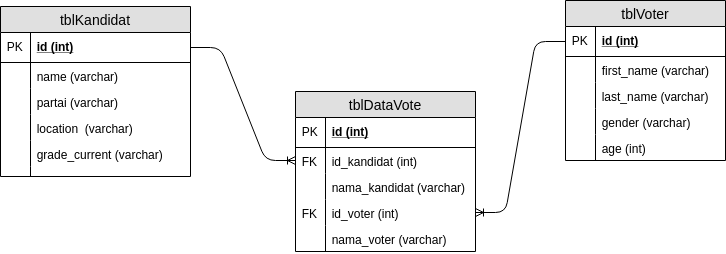

The diagram above was exported from draw.io. Its source (the exported page's mxGraphModel, read from the mxfile embedded in the PNG):
<mxGraphModel dx="981" dy="499" grid="1" gridSize="10" guides="1" tooltips="1" connect="1" arrows="1" fold="1" page="1" pageScale="1" pageWidth="1169" pageHeight="827" math="0" shadow="0">
  <root>
    <mxCell id="0" />
    <mxCell id="1" parent="0" />
    <mxCell id="cNw8Mhe9CtWgfTh44HeN-1" value="tblKandidat" style="swimlane;fontStyle=0;childLayout=stackLayout;horizontal=1;startSize=26;fillColor=#e0e0e0;horizontalStack=0;resizeParent=1;resizeParentMax=0;resizeLast=0;collapsible=1;marginBottom=0;swimlaneFillColor=#ffffff;align=center;fontSize=14;" vertex="1" parent="1">
      <mxGeometry x="75" y="195" width="190" height="170" as="geometry" />
    </mxCell>
    <mxCell id="cNw8Mhe9CtWgfTh44HeN-2" value="id (int)" style="shape=partialRectangle;top=0;left=0;right=0;bottom=1;align=left;verticalAlign=middle;fillColor=none;spacingLeft=34;spacingRight=4;overflow=hidden;rotatable=0;points=[[0,0.5],[1,0.5]];portConstraint=eastwest;dropTarget=0;fontStyle=5;fontSize=12;" vertex="1" parent="cNw8Mhe9CtWgfTh44HeN-1">
      <mxGeometry y="26" width="190" height="30" as="geometry" />
    </mxCell>
    <mxCell id="cNw8Mhe9CtWgfTh44HeN-3" value="PK" style="shape=partialRectangle;top=0;left=0;bottom=0;fillColor=none;align=left;verticalAlign=middle;spacingLeft=4;spacingRight=4;overflow=hidden;rotatable=0;points=[];portConstraint=eastwest;part=1;fontSize=12;" vertex="1" connectable="0" parent="cNw8Mhe9CtWgfTh44HeN-2">
      <mxGeometry width="30" height="30" as="geometry" />
    </mxCell>
    <mxCell id="cNw8Mhe9CtWgfTh44HeN-4" value="name (varchar)" style="shape=partialRectangle;top=0;left=0;right=0;bottom=0;align=left;verticalAlign=top;fillColor=none;spacingLeft=34;spacingRight=4;overflow=hidden;rotatable=0;points=[[0,0.5],[1,0.5]];portConstraint=eastwest;dropTarget=0;fontSize=12;" vertex="1" parent="cNw8Mhe9CtWgfTh44HeN-1">
      <mxGeometry y="56" width="190" height="26" as="geometry" />
    </mxCell>
    <mxCell id="cNw8Mhe9CtWgfTh44HeN-5" value="" style="shape=partialRectangle;top=0;left=0;bottom=0;fillColor=none;align=left;verticalAlign=top;spacingLeft=4;spacingRight=4;overflow=hidden;rotatable=0;points=[];portConstraint=eastwest;part=1;fontSize=12;" vertex="1" connectable="0" parent="cNw8Mhe9CtWgfTh44HeN-4">
      <mxGeometry width="30" height="26" as="geometry" />
    </mxCell>
    <mxCell id="cNw8Mhe9CtWgfTh44HeN-6" value="partai (varchar)" style="shape=partialRectangle;top=0;left=0;right=0;bottom=0;align=left;verticalAlign=top;fillColor=none;spacingLeft=34;spacingRight=4;overflow=hidden;rotatable=0;points=[[0,0.5],[1,0.5]];portConstraint=eastwest;dropTarget=0;fontSize=12;" vertex="1" parent="cNw8Mhe9CtWgfTh44HeN-1">
      <mxGeometry y="82" width="190" height="26" as="geometry" />
    </mxCell>
    <mxCell id="cNw8Mhe9CtWgfTh44HeN-7" value="" style="shape=partialRectangle;top=0;left=0;bottom=0;fillColor=none;align=left;verticalAlign=top;spacingLeft=4;spacingRight=4;overflow=hidden;rotatable=0;points=[];portConstraint=eastwest;part=1;fontSize=12;" vertex="1" connectable="0" parent="cNw8Mhe9CtWgfTh44HeN-6">
      <mxGeometry width="30" height="26" as="geometry" />
    </mxCell>
    <mxCell id="cNw8Mhe9CtWgfTh44HeN-8" value="location  (varchar)" style="shape=partialRectangle;top=0;left=0;right=0;bottom=0;align=left;verticalAlign=top;fillColor=none;spacingLeft=34;spacingRight=4;overflow=hidden;rotatable=0;points=[[0,0.5],[1,0.5]];portConstraint=eastwest;dropTarget=0;fontSize=12;" vertex="1" parent="cNw8Mhe9CtWgfTh44HeN-1">
      <mxGeometry y="108" width="190" height="26" as="geometry" />
    </mxCell>
    <mxCell id="cNw8Mhe9CtWgfTh44HeN-9" value="" style="shape=partialRectangle;top=0;left=0;bottom=0;fillColor=none;align=left;verticalAlign=top;spacingLeft=4;spacingRight=4;overflow=hidden;rotatable=0;points=[];portConstraint=eastwest;part=1;fontSize=12;" vertex="1" connectable="0" parent="cNw8Mhe9CtWgfTh44HeN-8">
      <mxGeometry width="30" height="26" as="geometry" />
    </mxCell>
    <mxCell id="cNw8Mhe9CtWgfTh44HeN-12" value="grade_current (varchar)" style="shape=partialRectangle;top=0;left=0;right=0;bottom=0;align=left;verticalAlign=top;fillColor=none;spacingLeft=34;spacingRight=4;overflow=hidden;rotatable=0;points=[[0,0.5],[1,0.5]];portConstraint=eastwest;dropTarget=0;fontSize=12;" vertex="1" parent="cNw8Mhe9CtWgfTh44HeN-1">
      <mxGeometry y="134" width="190" height="26" as="geometry" />
    </mxCell>
    <mxCell id="cNw8Mhe9CtWgfTh44HeN-13" value="" style="shape=partialRectangle;top=0;left=0;bottom=0;fillColor=none;align=left;verticalAlign=top;spacingLeft=4;spacingRight=4;overflow=hidden;rotatable=0;points=[];portConstraint=eastwest;part=1;fontSize=12;" vertex="1" connectable="0" parent="cNw8Mhe9CtWgfTh44HeN-12">
      <mxGeometry width="30" height="26" as="geometry" />
    </mxCell>
    <mxCell id="cNw8Mhe9CtWgfTh44HeN-10" value="" style="shape=partialRectangle;top=0;left=0;right=0;bottom=0;align=left;verticalAlign=top;fillColor=none;spacingLeft=34;spacingRight=4;overflow=hidden;rotatable=0;points=[[0,0.5],[1,0.5]];portConstraint=eastwest;dropTarget=0;fontSize=12;" vertex="1" parent="cNw8Mhe9CtWgfTh44HeN-1">
      <mxGeometry y="160" width="190" height="10" as="geometry" />
    </mxCell>
    <mxCell id="cNw8Mhe9CtWgfTh44HeN-11" value="" style="shape=partialRectangle;top=0;left=0;bottom=0;fillColor=none;align=left;verticalAlign=top;spacingLeft=4;spacingRight=4;overflow=hidden;rotatable=0;points=[];portConstraint=eastwest;part=1;fontSize=12;" vertex="1" connectable="0" parent="cNw8Mhe9CtWgfTh44HeN-10">
      <mxGeometry width="30" height="10" as="geometry" />
    </mxCell>
    <mxCell id="cNw8Mhe9CtWgfTh44HeN-14" value="tblVoter" style="swimlane;fontStyle=0;childLayout=stackLayout;horizontal=1;startSize=26;fillColor=#e0e0e0;horizontalStack=0;resizeParent=1;resizeParentMax=0;resizeLast=0;collapsible=1;marginBottom=0;swimlaneFillColor=#ffffff;align=center;fontSize=14;" vertex="1" parent="1">
      <mxGeometry x="640" y="189" width="160" height="160" as="geometry" />
    </mxCell>
    <mxCell id="cNw8Mhe9CtWgfTh44HeN-15" value="id (int)" style="shape=partialRectangle;top=0;left=0;right=0;bottom=1;align=left;verticalAlign=middle;fillColor=none;spacingLeft=34;spacingRight=4;overflow=hidden;rotatable=0;points=[[0,0.5],[1,0.5]];portConstraint=eastwest;dropTarget=0;fontStyle=5;fontSize=12;" vertex="1" parent="cNw8Mhe9CtWgfTh44HeN-14">
      <mxGeometry y="26" width="160" height="30" as="geometry" />
    </mxCell>
    <mxCell id="cNw8Mhe9CtWgfTh44HeN-16" value="PK" style="shape=partialRectangle;top=0;left=0;bottom=0;fillColor=none;align=left;verticalAlign=middle;spacingLeft=4;spacingRight=4;overflow=hidden;rotatable=0;points=[];portConstraint=eastwest;part=1;fontSize=12;" vertex="1" connectable="0" parent="cNw8Mhe9CtWgfTh44HeN-15">
      <mxGeometry width="30" height="30" as="geometry" />
    </mxCell>
    <mxCell id="cNw8Mhe9CtWgfTh44HeN-17" value="first_name (varchar)" style="shape=partialRectangle;top=0;left=0;right=0;bottom=0;align=left;verticalAlign=top;fillColor=none;spacingLeft=34;spacingRight=4;overflow=hidden;rotatable=0;points=[[0,0.5],[1,0.5]];portConstraint=eastwest;dropTarget=0;fontSize=12;" vertex="1" parent="cNw8Mhe9CtWgfTh44HeN-14">
      <mxGeometry y="56" width="160" height="26" as="geometry" />
    </mxCell>
    <mxCell id="cNw8Mhe9CtWgfTh44HeN-18" value="" style="shape=partialRectangle;top=0;left=0;bottom=0;fillColor=none;align=left;verticalAlign=top;spacingLeft=4;spacingRight=4;overflow=hidden;rotatable=0;points=[];portConstraint=eastwest;part=1;fontSize=12;" vertex="1" connectable="0" parent="cNw8Mhe9CtWgfTh44HeN-17">
      <mxGeometry width="30" height="26" as="geometry" />
    </mxCell>
    <mxCell id="cNw8Mhe9CtWgfTh44HeN-19" value="last_name (varchar)" style="shape=partialRectangle;top=0;left=0;right=0;bottom=0;align=left;verticalAlign=top;fillColor=none;spacingLeft=34;spacingRight=4;overflow=hidden;rotatable=0;points=[[0,0.5],[1,0.5]];portConstraint=eastwest;dropTarget=0;fontSize=12;" vertex="1" parent="cNw8Mhe9CtWgfTh44HeN-14">
      <mxGeometry y="82" width="160" height="26" as="geometry" />
    </mxCell>
    <mxCell id="cNw8Mhe9CtWgfTh44HeN-20" value="" style="shape=partialRectangle;top=0;left=0;bottom=0;fillColor=none;align=left;verticalAlign=top;spacingLeft=4;spacingRight=4;overflow=hidden;rotatable=0;points=[];portConstraint=eastwest;part=1;fontSize=12;" vertex="1" connectable="0" parent="cNw8Mhe9CtWgfTh44HeN-19">
      <mxGeometry width="30" height="26" as="geometry" />
    </mxCell>
    <mxCell id="cNw8Mhe9CtWgfTh44HeN-21" value="gender (varchar)" style="shape=partialRectangle;top=0;left=0;right=0;bottom=0;align=left;verticalAlign=top;fillColor=none;spacingLeft=34;spacingRight=4;overflow=hidden;rotatable=0;points=[[0,0.5],[1,0.5]];portConstraint=eastwest;dropTarget=0;fontSize=12;" vertex="1" parent="cNw8Mhe9CtWgfTh44HeN-14">
      <mxGeometry y="108" width="160" height="26" as="geometry" />
    </mxCell>
    <mxCell id="cNw8Mhe9CtWgfTh44HeN-22" value="" style="shape=partialRectangle;top=0;left=0;bottom=0;fillColor=none;align=left;verticalAlign=top;spacingLeft=4;spacingRight=4;overflow=hidden;rotatable=0;points=[];portConstraint=eastwest;part=1;fontSize=12;" vertex="1" connectable="0" parent="cNw8Mhe9CtWgfTh44HeN-21">
      <mxGeometry width="30" height="26" as="geometry" />
    </mxCell>
    <mxCell id="cNw8Mhe9CtWgfTh44HeN-25" value="age (int)" style="shape=partialRectangle;top=0;left=0;right=0;bottom=0;align=left;verticalAlign=top;fillColor=none;spacingLeft=34;spacingRight=4;overflow=hidden;rotatable=0;points=[[0,0.5],[1,0.5]];portConstraint=eastwest;dropTarget=0;fontSize=12;" vertex="1" parent="cNw8Mhe9CtWgfTh44HeN-14">
      <mxGeometry y="134" width="160" height="26" as="geometry" />
    </mxCell>
    <mxCell id="cNw8Mhe9CtWgfTh44HeN-26" value="" style="shape=partialRectangle;top=0;left=0;bottom=0;fillColor=none;align=left;verticalAlign=top;spacingLeft=4;spacingRight=4;overflow=hidden;rotatable=0;points=[];portConstraint=eastwest;part=1;fontSize=12;" vertex="1" connectable="0" parent="cNw8Mhe9CtWgfTh44HeN-25">
      <mxGeometry width="30" height="26" as="geometry" />
    </mxCell>
    <mxCell id="cNw8Mhe9CtWgfTh44HeN-27" value="tblDataVote" style="swimlane;fontStyle=0;childLayout=stackLayout;horizontal=1;startSize=26;fillColor=#e0e0e0;horizontalStack=0;resizeParent=1;resizeParentMax=0;resizeLast=0;collapsible=1;marginBottom=0;swimlaneFillColor=#ffffff;align=center;fontSize=14;" vertex="1" parent="1">
      <mxGeometry x="370" y="280" width="180" height="160" as="geometry" />
    </mxCell>
    <mxCell id="cNw8Mhe9CtWgfTh44HeN-28" value="id (int)" style="shape=partialRectangle;top=0;left=0;right=0;bottom=1;align=left;verticalAlign=middle;fillColor=none;spacingLeft=34;spacingRight=4;overflow=hidden;rotatable=0;points=[[0,0.5],[1,0.5]];portConstraint=eastwest;dropTarget=0;fontStyle=5;fontSize=12;" vertex="1" parent="cNw8Mhe9CtWgfTh44HeN-27">
      <mxGeometry y="26" width="180" height="30" as="geometry" />
    </mxCell>
    <mxCell id="cNw8Mhe9CtWgfTh44HeN-29" value="PK" style="shape=partialRectangle;top=0;left=0;bottom=0;fillColor=none;align=left;verticalAlign=middle;spacingLeft=4;spacingRight=4;overflow=hidden;rotatable=0;points=[];portConstraint=eastwest;part=1;fontSize=12;" vertex="1" connectable="0" parent="cNw8Mhe9CtWgfTh44HeN-28">
      <mxGeometry width="30" height="30" as="geometry" />
    </mxCell>
    <mxCell id="cNw8Mhe9CtWgfTh44HeN-30" value="id_kandidat (int)" style="shape=partialRectangle;top=0;left=0;right=0;bottom=0;align=left;verticalAlign=top;fillColor=none;spacingLeft=34;spacingRight=4;overflow=hidden;rotatable=0;points=[[0,0.5],[1,0.5]];portConstraint=eastwest;dropTarget=0;fontSize=12;" vertex="1" parent="cNw8Mhe9CtWgfTh44HeN-27">
      <mxGeometry y="56" width="180" height="26" as="geometry" />
    </mxCell>
    <mxCell id="cNw8Mhe9CtWgfTh44HeN-31" value="FK" style="shape=partialRectangle;top=0;left=0;bottom=0;fillColor=none;align=left;verticalAlign=top;spacingLeft=4;spacingRight=4;overflow=hidden;rotatable=0;points=[];portConstraint=eastwest;part=1;fontSize=12;" vertex="1" connectable="0" parent="cNw8Mhe9CtWgfTh44HeN-30">
      <mxGeometry width="30" height="26" as="geometry" />
    </mxCell>
    <mxCell id="cNw8Mhe9CtWgfTh44HeN-32" value="nama_kandidat (varchar)" style="shape=partialRectangle;top=0;left=0;right=0;bottom=0;align=left;verticalAlign=top;fillColor=none;spacingLeft=34;spacingRight=4;overflow=hidden;rotatable=0;points=[[0,0.5],[1,0.5]];portConstraint=eastwest;dropTarget=0;fontSize=12;" vertex="1" parent="cNw8Mhe9CtWgfTh44HeN-27">
      <mxGeometry y="82" width="180" height="26" as="geometry" />
    </mxCell>
    <mxCell id="cNw8Mhe9CtWgfTh44HeN-33" value="" style="shape=partialRectangle;top=0;left=0;bottom=0;fillColor=none;align=left;verticalAlign=top;spacingLeft=4;spacingRight=4;overflow=hidden;rotatable=0;points=[];portConstraint=eastwest;part=1;fontSize=12;" vertex="1" connectable="0" parent="cNw8Mhe9CtWgfTh44HeN-32">
      <mxGeometry width="30" height="26" as="geometry" />
    </mxCell>
    <mxCell id="cNw8Mhe9CtWgfTh44HeN-34" value="id_voter (int)" style="shape=partialRectangle;top=0;left=0;right=0;bottom=0;align=left;verticalAlign=top;fillColor=none;spacingLeft=34;spacingRight=4;overflow=hidden;rotatable=0;points=[[0,0.5],[1,0.5]];portConstraint=eastwest;dropTarget=0;fontSize=12;" vertex="1" parent="cNw8Mhe9CtWgfTh44HeN-27">
      <mxGeometry y="108" width="180" height="26" as="geometry" />
    </mxCell>
    <mxCell id="cNw8Mhe9CtWgfTh44HeN-35" value="FK" style="shape=partialRectangle;top=0;left=0;bottom=0;fillColor=none;align=left;verticalAlign=top;spacingLeft=4;spacingRight=4;overflow=hidden;rotatable=0;points=[];portConstraint=eastwest;part=1;fontSize=12;" vertex="1" connectable="0" parent="cNw8Mhe9CtWgfTh44HeN-34">
      <mxGeometry width="30" height="26" as="geometry" />
    </mxCell>
    <mxCell id="cNw8Mhe9CtWgfTh44HeN-38" value="nama_voter (varchar)" style="shape=partialRectangle;top=0;left=0;right=0;bottom=0;align=left;verticalAlign=top;fillColor=none;spacingLeft=34;spacingRight=4;overflow=hidden;rotatable=0;points=[[0,0.5],[1,0.5]];portConstraint=eastwest;dropTarget=0;fontSize=12;" vertex="1" parent="cNw8Mhe9CtWgfTh44HeN-27">
      <mxGeometry y="134" width="180" height="26" as="geometry" />
    </mxCell>
    <mxCell id="cNw8Mhe9CtWgfTh44HeN-39" value="" style="shape=partialRectangle;top=0;left=0;bottom=0;fillColor=none;align=left;verticalAlign=top;spacingLeft=4;spacingRight=4;overflow=hidden;rotatable=0;points=[];portConstraint=eastwest;part=1;fontSize=12;" vertex="1" connectable="0" parent="cNw8Mhe9CtWgfTh44HeN-38">
      <mxGeometry width="30" height="26" as="geometry" />
    </mxCell>
    <mxCell id="cNw8Mhe9CtWgfTh44HeN-49" value="" style="edgeStyle=entityRelationEdgeStyle;fontSize=12;html=1;endArrow=ERoneToMany;" edge="1" parent="1" source="cNw8Mhe9CtWgfTh44HeN-2" target="cNw8Mhe9CtWgfTh44HeN-30">
      <mxGeometry width="100" height="100" relative="1" as="geometry">
        <mxPoint x="80" y="570" as="sourcePoint" />
        <mxPoint x="180" y="470" as="targetPoint" />
      </mxGeometry>
    </mxCell>
    <mxCell id="cNw8Mhe9CtWgfTh44HeN-50" value="" style="edgeStyle=entityRelationEdgeStyle;fontSize=12;html=1;endArrow=ERoneToMany;" edge="1" parent="1" source="cNw8Mhe9CtWgfTh44HeN-15" target="cNw8Mhe9CtWgfTh44HeN-34">
      <mxGeometry width="100" height="100" relative="1" as="geometry">
        <mxPoint x="110" y="490" as="sourcePoint" />
        <mxPoint x="180" y="470" as="targetPoint" />
      </mxGeometry>
    </mxCell>
  </root>
</mxGraphModel>